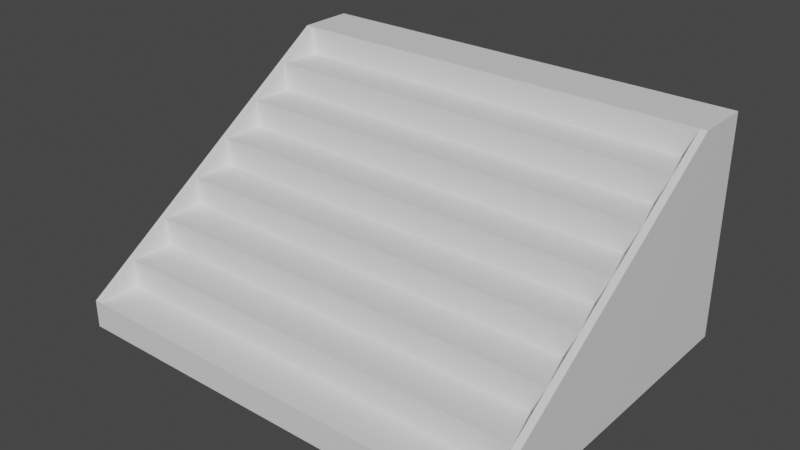 # Source: 2fort_fort_front_stairs.blend  (saved by Blender 2.82.7; exported with 4.5.12 LTS)
import bpy
from mathutils import Matrix  # noqa: F401  (used for matrix-valued properties, if any)

bpy.ops.wm.read_factory_settings(use_empty=True)
scene = bpy.context.scene
scene.name = 'Scene'

# ---- collections
col_collection = bpy.data.collections.new('Collection'); scene.collection.children.link(col_collection)

# ---- materials (node trees are filled in below, after node groups)
mat_default_obj = bpy.data.materials.new('Default OBJ')
mat_default_obj.use_transparent_shadow = False

# ---- material node trees
mat_default_obj.use_nodes = True; mat_default_obj.node_tree.nodes.clear()
_N = mat_default_obj.node_tree.nodes; _L = mat_default_obj.node_tree.links
n0 = _N.new('ShaderNodeOutputMaterial'); n0.name = 'Material Output'; n0.location = (300, 300)
n1 = _N.new('ShaderNodeBsdfPrincipled'); n1.name = 'Principled BSDF'; n1.location = (10, 300)
n1.distribution = 'GGX'
n1.subsurface_method = 'BURLEY'
n1.inputs[3].default_value = 1.45
n1.inputs[27].default_value = (0.0, 0.0, 0.0, 1.0)
n1.inputs[28].default_value = 1.0
_L.new(n1.outputs[0], n0.inputs[0])
n0.is_active_output = True

# ---- world
world_world = bpy.data.worlds.new('World'); scene.world = world_world
world_world.use_nodes = True; world_world.node_tree.nodes.clear()
_N = world_world.node_tree.nodes; _L = world_world.node_tree.links
n0 = _N.new('ShaderNodeOutputWorld'); n0.name = 'World Output'; n0.location = (300, 300)
n1 = _N.new('ShaderNodeBackground'); n1.name = 'Background'; n1.location = (10, 300)
n1.inputs[0].default_value = (0.05088, 0.05088, 0.05088, 1.0)
_L.new(n1.outputs[0], n0.inputs[0])
n0.is_active_output = True
world_world.color = (0.05088, 0.05088, 0.05088)
world_world.use_sun_shadow = False
world_world.sun_shadow_jitter_overblur = 0.0

# ---- meshes
me_2fort = bpy.data.meshes.new('2fort')
me_2fort.from_pydata([(1.86, 1.584, -0.8622), (1.92, 1.584, -0.8622), (1.92, -1.416, -0.6222), (1.86, -1.416, -0.8622), (1.92, -1.416, -0.8622), (1.86, -1.416, -0.6223), (1.86, 1.584, 1.058), (1.86, 1.104, 1.058), (1.92, 1.584, 1.058), (1.92, 1.104, 1.058), (-1.86, -0.6957, -0.8622), (1.86, -0.6957, -0.8622), (1.86, -0.6957, -0.1422), (-1.86, -0.6957, -0.1422), (1.86, -0.3357, -0.1422), (-1.86, -0.3357, -0.1422), (-1.86, 0.7443, -0.8622), (1.86, 0.7443, -0.8622), (-1.86, 0.7443, 0.8178), (1.86, 0.7443, 0.8178), (1.86, 1.104, 0.8178), (-1.86, 1.104, 0.8178), (-1.86, -1.416, -0.6222), (1.86, -1.416, -0.6222), (1.86, -1.056, -0.6222), (-1.86, -1.056, -0.6222), (1.86, -0.3357, 0.09777), (1.86, 0.02429, 0.09777), (-1.86, 0.02429, 0.09777), (-1.86, -0.3357, -0.8622), (1.86, -0.3357, -0.8622), (-1.86, -0.3357, 0.09777), (-1.92, -1.416, -0.8622), (-1.86, -1.416, -0.8622), (-1.92, 1.584, 1.058), (-1.86, 1.584, 1.058), (-1.92, 1.104, 1.058), (-1.92, -1.416, -0.6223), (-1.92, 1.584, -0.8622), (-1.86, 1.584, -0.8622), (-1.86, 0.02429, -0.8622), (1.86, 0.02429, -0.8622), (-1.86, 0.02429, 0.3378), (1.86, 0.02429, 0.3378), (1.86, 0.3843, 0.3378), (-1.86, 0.3843, 0.3378), (-1.86, 0.3843, -0.8622), (1.86, 0.3843, -0.8622), (-1.86, 0.3843, 0.5778), (1.86, 0.3843, 0.5778), (1.86, 0.7443, 0.5778), (-1.86, 0.7443, 0.5778), (-1.86, -1.056, -0.8622), (1.86, -1.056, -0.8622), (-1.86, -1.056, -0.3822), (1.86, -1.056, -0.3822), (1.86, -0.6957, -0.3822), (-1.86, -0.6957, -0.3822), (-1.86, 1.104, -0.8622), (1.86, 1.104, -0.8622), (1.86, 1.104, 1.058), (-1.86, 1.104, 1.058)], [], [(3, 5, 7, 6, 0), (4, 1, 8, 9, 2), (3, 4, 2, 5), (6, 7, 9, 8), (5, 2, 9, 7), (10, 11, 12, 13), (13, 12, 14, 15), (16, 17, 19, 18), (18, 19, 20, 21), (33, 3, 23, 22), (22, 23, 24, 25), (31, 26, 27, 28), (29, 30, 26, 31), (32, 33, 22, 37), (34, 36, 61, 35), (37, 22, 61, 36), (32, 37, 36, 34, 38), (33, 39, 35, 61, 22), (40, 41, 43, 42), (42, 43, 44, 45), (46, 47, 49, 48), (48, 49, 50, 51), (52, 53, 55, 54), (54, 55, 56, 57), (58, 59, 60, 61), (61, 60, 6, 35)])
_uv = me_2fort.uv_layers.new(name='UVMap')
_uv.uv.foreach_set('vector', [0.0, 0.0, 0.0, 0.0, 0.0, 0.0, 0.0, 0.0, 0.0, 0.0, 0.0, 0.0, 0.0, 0.0, 0.0, 0.0, 0.0, 0.0, 0.0, 0.0, 0.0, 0.0, 0.0, 0.0, 0.0, 0.0, 0.0, 0.0, 0.0, 0.0, 0.0, 0.0, 0.0, 0.0, 0.0, 0.0, 0.0, 0.0, 0.0, 0.0, 0.0, 0.0, 0.0, 0.0, 0.0, 0.0, 0.0, 0.0, 0.0, 0.0, 0.0, 0.0, 0.0, 0.0, 0.0, 0.0, 0.0, 0.0, 0.0, 0.0, 0.0, 0.0, 0.0, 0.0, 0.0, 0.0, 0.0, 0.0, 0.0, 0.0, 0.0, 0.0, 0.0, 0.0, 0.0, 0.0, 0.0, 0.0, 0.0, 0.0, 0.0, 0.0, 0.0, 0.0, 0.0, 0.0, 0.0, 0.0, 0.0, 0.0, 0.0, 0.0, 0.0, 0.0, 0.0, 0.0, 0.0, 0.0, 0.0, 0.0, 0.0, 0.0, 0.0, 0.0, 0.0, 0.0, 0.0, 0.0, 0.0, 0.0, 0.0, 0.0, 0.0, 0.0, 0.0, 0.0, 0.0, 0.0, 0.0, 0.0, 0.0, 0.0, 0.0, 0.0, 0.0, 0.0, 0.0, 0.0, 0.0, 0.0, 0.0, 0.0, 0.0, 0.0, 0.0, 0.0, 0.0, 0.0, 0.0, 0.0, 0.0, 0.0, 0.0, 0.0, 0.0, 0.0, 0.0, 0.0, 0.0, 0.0, 0.0, 0.0, 0.0, 0.0, 0.0, 0.0, 0.0, 0.0, 0.0, 0.0, 0.0, 0.0, 0.0, 0.0, 0.0, 0.0, 0.0, 0.0, 0.0, 0.0, 0.0, 0.0, 0.0, 0.0, 0.0, 0.0, 0.0, 0.0, 0.0, 0.0, 0.0, 0.0, 0.0, 0.0, 0.0, 0.0, 0.0, 0.0, 0.0, 0.0, 0.0, 0.0, 0.0, 0.0, 0.0, 0.0, 0.0, 0.0, 0.0, 0.0, 0.0, 0.0, 0.0, 0.0, 0.0, 0.0, 0.0, 0.0, 0.0, 0.0, 0.0, 0.0, 0.0, 0.0, 0.0, 0.0])
me_2fort.materials.append(mat_default_obj)
me_2fort.use_remesh_fix_poles = True
me_2fort.use_remesh_preserve_attributes = False
me_2fort.use_mirror_vertex_groups = False
me_2fort.update()

# ---- objects
ob_2fort_fort_front_stairs = bpy.data.objects.new('2fort_fort_front_stairs', me_2fort)

# ---- transforms, parenting, visibility, modifiers, constraints
ob_2fort_fort_front_stairs.location = (0.0, 0.0, 0.0)
ob_2fort_fort_front_stairs.lineart.crease_threshold = 0.0

# ---- collection membership
col_collection.objects.link(ob_2fort_fort_front_stairs)

# ---- scene / render settings (as saved in the file)
scene.frame_start = 1; scene.frame_end = 250; scene.frame_set(1)
scene.render.engine = 'BLENDER_EEVEE_NEXT'
scene.cycles.use_denoising = False
scene.cycles.samples = 128
scene.cycles.sampling_pattern = 'TABULATED_SOBOL'
scene.cycles.use_adaptive_sampling = False
scene.cycles.use_light_tree = False
scene.view_settings.view_transform = 'Filmic'
bpy.context.view_layer.update()

# ---- added for rendering (the .blend has no active camera and no usable light): camera, sun
cam_auto = bpy.data.cameras.new('AutoCamera')
cam_auto.lens = 50.0
cam_auto.sensor_width = 36.0
cam_auto.clip_end = 1000.0
ob_auto_camera = bpy.data.objects.new('AutoCamera', cam_auto)
scene.collection.objects.link(ob_auto_camera)
ob_auto_camera.location = (4.8459, -5.73082, 3.97451)
ob_auto_camera.rotation_euler = (1.09748, -7.21219e-08, 0.694738)
scene.camera = ob_auto_camera
light_auto_sun = bpy.data.lights.new('AutoSun', 'SUN')
light_auto_sun.energy = 3.0
light_auto_sun.angle = 0.0523599
ob_auto_sun = bpy.data.objects.new('AutoSun', light_auto_sun)
scene.collection.objects.link(ob_auto_sun)
ob_auto_sun.rotation_euler = (0.872665, 0.174533, 0.523599)
bpy.context.view_layer.update()
